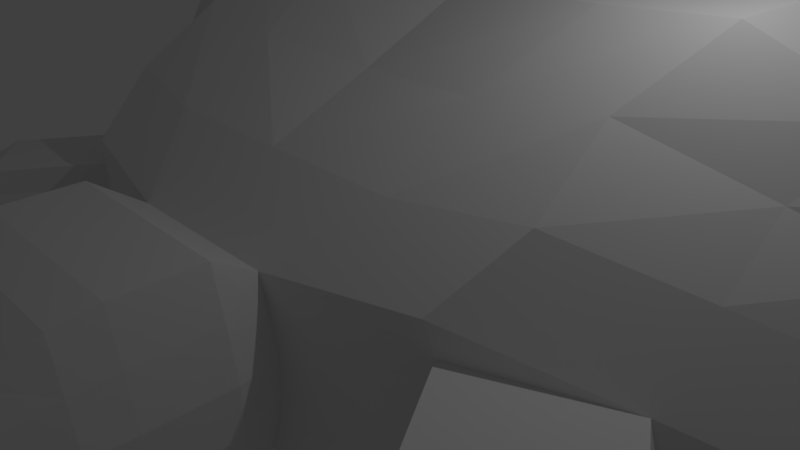 # Source: turtle.blend  (saved by Blender 2.79.0; exported with 4.5.12 LTS)
import bpy
from mathutils import Matrix  # noqa: F401  (used for matrix-valued properties, if any)

bpy.ops.wm.read_factory_settings(use_empty=True)
scene = bpy.context.scene
scene.name = 'Scene'

# ---- collections
col_collection_1 = bpy.data.collections.new('Collection 1'); scene.collection.children.link(col_collection_1)

# ---- world
world_world = bpy.data.worlds.new('World'); scene.world = world_world
world_world.color = (0.05088, 0.05088, 0.05088)
world_world.use_sun_shadow = False
world_world.sun_shadow_jitter_overblur = 0.0
world_world.cycles.sampling_method = 'MANUAL'

# ---- cameras
cam_camera = bpy.data.cameras.new('Camera')
cam_camera.clip_end = 100.0
cam_camera.lens = 35.0
cam_camera.sensor_width = 32.0
cam_camera.sensor_height = 18.0
cam_camera.ortho_scale = 7.314
cam_camera.dof.focus_distance = 0.0
cam_camera.dof.aperture_fstop = 128.0

# ---- lights
light_lamp = bpy.data.lights.new('Lamp', 'POINT')
light_lamp.transmission_factor = 0.0
light_lamp.cutoff_distance = 30.0
light_lamp.energy = 100.0
light_lamp.shadow_buffer_clip_start = 1.001
light_lamp.shadow_soft_size = 0.1
light_lamp.shadow_maximum_resolution = 0.006
light_lamp.use_absolute_resolution = True

# ---- meshes
me_cube_001 = bpy.data.meshes.new('Cube.001')
me_cube_001.from_pydata([(0.7228, -6.907, -0.4624), (0.7228, -6.907, 0.4624), (1.0, -5.7, -1.0), (1.0, -5.7, 1.0), (0.0, -5.7, -1.0), (0.0, -5.7, 1.0), (0.0, -6.907, -0.4624), (0.0, -6.907, 0.4624), (0.0, -6.907, -0.2774), (0.0, -6.907, -0.09248), (0.0, -6.907, 0.09248), (0.0, -6.907, 0.2774), (0.8703, -6.907, -0.2774), (1.012, -6.907, -0.09248), (1.012, -6.907, 0.09248), (0.8703, -6.907, 0.2774), (1.173, -5.7, -0.6), (1.315, -5.7, -0.2), (1.315, -5.7, 0.2), (1.173, -5.7, 0.6), (0.0, -2.391, -1.118), (0.0, -2.391, 1.118), (1.086, -2.391, -1.118), (1.086, -2.391, 1.118), (1.248, -2.997, 1.523), (0.0, -2.997, 1.523), (0.0, -2.997, -1.523), (1.248, -2.997, -1.523), (1.248, -3.455, -1.523), (1.248, -3.455, 1.523), (0.0, -3.455, -1.523), (0.0, -3.455, 1.523), (0.0, -4.028, -1.523), (1.248, -4.028, -1.523), (1.248, -4.028, 1.523), (0.0, -4.028, 1.523), (1.211, -4.538, 1.442), (1.211, -4.538, -1.442), (0.0, -4.538, -1.442), (0.0, -4.538, 1.442), (0.0, -5.224, -1.166), (1.083, -5.224, -1.166), (1.083, -5.224, 1.166), (0.0, -5.224, 1.166), (1.421, -2.997, 0.9136), (1.562, -2.997, 0.3045), (1.562, -2.997, -0.3045), (1.421, -2.997, -0.9136), (1.385, -4.538, 0.8653), (1.526, -4.538, 0.2884), (1.526, -4.538, -0.2884), (1.385, -4.538, -0.8653), (1.256, -5.224, 0.6993), (1.397, -5.224, 0.2331), (1.397, -5.224, -0.2331), (1.256, -5.224, -0.6993), (1.236, -2.391, 0.6706), (1.358, -2.391, 0.2235), (1.358, -2.391, -0.2235), (1.236, -2.391, -0.6706), (2.738, -1.105, -0.282), (2.969, -1.996, -0.6689), (3.088, -1.946, -0.282), (2.969, -1.996, 1.265), (1.421, -3.455, 0.9136), (1.562, -3.455, 0.3045), (1.562, -3.455, -0.3045), (1.421, -3.455, -0.9136), (1.421, -4.028, 0.9136), (1.562, -4.028, 0.3045), (1.562, -4.028, -0.3045), (1.421, -4.028, -0.9136), (0.0, -1.338, 1.118), (1.086, -1.338, 1.118), (1.236, -1.338, -0.6706), (1.086, -1.338, -1.118), (0.0, -1.338, -1.118), (0.0, -1.338, -0.6706), (1.236, -1.338, 0.6706), (1.358, -1.338, 0.2235), (1.358, -1.338, -0.2235), (0.0, -1.338, 0.6706), (0.0, -1.338, 0.2235), (0.0, -1.338, -0.2235), (3.088, -1.946, 0.8786), (3.186, -1.905, 0.4917), (3.186, -1.905, 0.1049), (2.835, -1.064, 0.4917), (2.618, -1.155, -0.6689), (2.618, -1.155, 1.265), (2.738, -1.105, 0.8786), (2.835, -1.064, 0.1049), (4.666, -0.9574, -0.3629), (5.939, 0.6284, -0.8947), (4.592, -0.1939, -0.3629), (4.666, -0.9574, 0.6142), (4.755, -0.9487, 0.2885), (4.755, -0.9487, -0.03722), (4.68, -0.1852, 0.2885), (6.014, -0.1351, -0.8947), (4.592, -0.1939, 0.6142), (4.68, -0.1852, -0.03722), (5.416, -2.231, 0.3388), (3.96, -3.159, 0.4936), (3.863, -3.2, 0.8804), (3.96, -3.159, 0.1067), (3.863, -3.2, -0.2801), (5.416, -2.231, 0.01305), (5.441, -2.211, 0.6161), (5.441, -2.211, -0.3611), (6.286, -2.544, -1.438), (5.253, -4.834, -0.1557), (5.186, -4.917, -0.9018), (6.286, -2.544, -1.764), (6.311, -2.51, -1.085), (6.311, -2.51, -2.062), (8.115, -5.232, -1.874), (5.186, -4.917, -0.515), (5.253, -4.834, -1.316), (7.96, -5.163, -2.152), (8.193, -5.316, -1.557), (7.726, -5.109, -2.39), (8.964, -4.826, -1.918), (8.887, -4.742, -2.235), (8.731, -4.673, -2.513), (8.497, -4.62, -2.751), (10.03, -3.542, -2.414), (6.459, -1.4, -1.379), (9.609, -3.408, -2.975), (6.381, -1.453, -2.063), (6.459, -1.4, -1.734), (9.863, -3.467, -2.716), (10.12, -3.633, -2.068), (6.381, -1.453, -0.9982), (11.52, -1.963, -2.884), (7.135, 1.276, -2.039), (11.15, -2.007, -3.499), (7.119, 1.012, -2.676), (7.168, 1.165, -2.374), (11.38, -1.985, -3.21), (11.57, -1.943, -2.52), (7.021, 1.344, -1.67), (10.9, 0.7975, -3.009), (8.465, 7.109, -4.122), (10.54, 0.7533, -3.624), (8.45, 6.846, -4.76), (8.498, 6.998, -4.458), (10.76, 0.7759, -3.335), (10.95, 0.818, -2.645), (8.351, 7.177, -3.754), (6.102, -0.1264, -0.2433), (6.102, -0.1264, -0.569), (6.028, 0.6371, -0.2433), (5.939, 0.6284, 0.08246), (6.014, -0.1351, 0.08246), (6.028, 0.6371, -0.569), (0.0, -1.369, 1.842), (1.836, -1.369, 1.842), (3.372, -1.046, 1.963), (0.0, -0.5098, 1.842), (1.836, -0.5098, 1.842), (3.086, -0.3603, 1.963), (5.795, 1.094, 0.9978), (5.856, 0.4714, 0.9978), (4.696, 0.4235, 1.432), (4.757, -0.1994, 1.432), (0.0, 0.02399, 2.449), (1.737, -0.145, 2.544), (3.291, 0.05073, 2.688), (0.0, 0.8668, 2.307), (1.822, 0.6978, 2.402), (3.075, 0.7502, 2.56), (5.948, 1.765, 1.508), (5.947, 1.148, 1.614), (4.773, 1.281, 1.99), (4.771, 0.6644, 2.096), (0.0, 1.669, 3.2), (2.188, 1.312, 3.34), (3.757, 1.357, 3.445), (0.0, 2.454, 2.873), (2.364, 2.087, 3.014), (3.618, 2.03, 3.163), (6.565, 2.452, 1.926), (6.496, 1.878, 2.168), (5.352, 2.224, 2.498), (5.284, 1.651, 2.739), (0.0, 3.491, 3.436), (2.787, 3.134, 3.577), (4.357, 3.179, 3.682), (0.0, 4.276, 3.11), (2.964, 3.909, 3.25), (4.218, 3.852, 3.399), (5.952, 4.046, 2.734), (5.884, 3.473, 2.976)], [], [(19, 18, 53, 52), (19, 3, 1, 15), (4, 2, 0, 6), (3, 5, 7, 1), (15, 1, 7, 11), (18, 17, 54, 53), (17, 16, 55, 54), (36, 48, 68, 34), (54, 55, 51, 50), (52, 53, 49, 48), (27, 26, 20, 22), (22, 20, 76, 75), (28, 30, 26, 27), (71, 33, 28, 67), (31, 29, 24, 25), (39, 36, 34, 35), (3, 19, 52, 42), (53, 54, 50, 49), (42, 52, 48, 36), (47, 27, 22, 59), (67, 28, 27, 47), (25, 24, 23, 21), (35, 34, 29, 31), (51, 37, 33, 71), (33, 32, 30, 28), (41, 40, 38, 37), (43, 42, 36, 39), (37, 38, 32, 33), (2, 4, 40, 41), (16, 2, 41, 55), (55, 41, 37, 51), (5, 3, 42, 43), (48, 49, 69, 68), (49, 50, 70, 69), (50, 51, 71, 70), (29, 64, 44, 24), (64, 65, 45, 44), (65, 66, 46, 45), (66, 67, 47, 46), (24, 44, 56, 23), (44, 45, 57, 56), (45, 46, 58, 57), (46, 47, 59, 58), (34, 68, 64, 29), (68, 69, 65, 64), (69, 70, 66, 65), (70, 71, 67, 66), (154, 153, 162, 163), (56, 57, 85, 84), (21, 23, 157, 156), (80, 79, 87, 91), (0, 12, 8, 6), (12, 13, 9, 8), (13, 14, 10, 9), (14, 15, 11, 10), (2, 16, 12, 0), (16, 17, 13, 12), (17, 18, 14, 13), (18, 19, 15, 14), (77, 74, 75, 76), (72, 73, 78, 81), (81, 78, 79, 82), (82, 79, 80, 83), (83, 80, 74, 77), (23, 56, 84, 63), (58, 59, 62, 86), (60, 91, 101, 94), (73, 72, 159, 160), (88, 60, 94), (92, 97, 107, 109), (91, 87, 98, 101), (74, 80, 91, 60), (78, 73, 89, 90), (75, 74, 60, 88), (57, 58, 86, 85), (79, 78, 90, 87), (59, 22, 61, 62), (22, 75, 88, 61), (94, 101, 155, 93), (97, 92, 99, 151), (98, 100, 153, 152), (154, 150, 152, 153), (62, 92, 109, 106), (90, 89, 100), (63, 84, 95), (87, 90, 100, 98), (95, 84, 104, 108), (62, 61, 92), (61, 88, 94, 92), (102, 108, 114, 110), (109, 107, 113, 115), (108, 104, 111, 114), (86, 62, 106, 105), (96, 95, 108, 102), (84, 85, 103, 104), (97, 96, 102, 107), (85, 86, 105, 103), (114, 111, 120), (113, 110, 127, 130), (105, 106, 118, 112), (104, 103, 117, 111), (106, 109, 115, 118), (107, 102, 110, 113), (103, 105, 112, 117), (117, 112, 119, 116), (112, 118, 121, 119), (111, 117, 116, 120), (121, 115, 125), (114, 122, 132, 133), (123, 124, 131, 126), (118, 115, 121), (116, 119, 124, 123), (114, 120, 122), (119, 121, 125, 124), (120, 116, 123, 122), (126, 131, 139, 134), (129, 130, 138, 137), (127, 133, 141, 135), (125, 115, 129, 128), (110, 114, 133, 127), (122, 123, 126, 132), (124, 125, 128, 131), (115, 113, 130, 129), (139, 136, 144, 147), (140, 134, 142, 148), (138, 135, 143, 146), (133, 132, 140, 141), (128, 129, 137, 136), (130, 127, 135, 138), (132, 126, 134, 140), (131, 128, 136, 139), (146, 143, 142, 147), (143, 149, 148, 142), (145, 146, 147, 144), (135, 141, 149, 143), (137, 138, 146, 145), (134, 139, 147, 142), (141, 140, 148, 149), (136, 137, 145, 144), (151, 99, 93, 155), (150, 151, 155, 152), (92, 94, 93, 99), (95, 96, 150, 154), (95, 154, 163, 165), (96, 97, 151, 150), (101, 98, 152, 155), (164, 161, 171, 174), (160, 159, 169, 170), (163, 162, 172, 173), (156, 157, 167, 166), (153, 100, 164, 162), (89, 73, 160, 161), (63, 95, 165, 158), (23, 63, 158, 157), (100, 89, 161, 164), (175, 173, 183, 185), (167, 168, 178, 177), (174, 171, 181, 184), (170, 169, 179, 180), (157, 158, 168, 167), (165, 163, 173, 175), (162, 164, 174, 172), (161, 160, 170, 171), (158, 165, 175, 168), (185, 184, 192, 193), (178, 185, 193, 188), (177, 178, 188, 187), (184, 185, 183, 182), (172, 174, 184, 182), (171, 170, 180, 181), (168, 175, 185, 178), (166, 167, 177, 176), (173, 172, 182, 183), (186, 187, 190, 189), (190, 187, 188, 191), (191, 188, 193, 192), (181, 180, 190, 191), (180, 179, 189, 190), (184, 181, 191, 192), (176, 177, 187, 186)])
me_cube_001.use_remesh_preserve_volume = False
me_cube_001.use_remesh_preserve_attributes = False
me_cube_001.use_mirror_vertex_groups = False
me_cube_001.update()

# ---- objects
ob_cube = bpy.data.objects.new('Cube', me_cube_001)
ob_lamp = bpy.data.objects.new('Lamp', light_lamp)
ob_camera = bpy.data.objects.new('Camera', cam_camera)

# ---- transforms, parenting, visibility, modifiers, constraints
ob_cube.location = (0.0, 0.0, 0.0)
ob_cube.lineart.crease_threshold = 0.0
_m = ob_cube.modifiers.new('Mirror', 'MIRROR')
_m.use_clip = True
ob_lamp.location = (4.076, 1.005, 5.904)
ob_lamp.rotation_euler = (0.6503, 0.05522, 1.866)
ob_lamp.lock_rotations_4d = False
ob_lamp.empty_display_type = 'ARROWS'
ob_lamp.color = (0.0, 0.0, 0.0, 0.0)
ob_lamp.lineart.crease_threshold = 0.0
ob_camera.location = (7.481, -6.508, 5.344)
ob_camera.rotation_euler = (1.109, 0.0, 0.8149)
ob_camera.lock_rotations_4d = False
ob_camera.empty_display_type = 'ARROWS'
ob_camera.color = (0.0, 0.0, 0.0, 0.0)
ob_camera.display_type = 'WIRE'
ob_camera.lineart.crease_threshold = 0.0

# ---- collection membership
col_collection_1.objects.link(ob_cube)
col_collection_1.objects.link(ob_lamp)
col_collection_1.objects.link(ob_camera)

# ---- scene / render settings (as saved in the file)
scene.camera = ob_camera
scene.frame_start = 1; scene.frame_end = 250; scene.frame_set(1)
scene.render.engine = 'BLENDER_EEVEE_NEXT'
scene.render.resolution_percentage = 50
scene.render.dither_intensity = 0.0
scene.cycles.use_denoising = False
scene.cycles.samples = 128
scene.cycles.sampling_pattern = 'TABULATED_SOBOL'
scene.cycles.use_adaptive_sampling = False
scene.cycles.use_light_tree = False
scene.cycles.blur_glossy = 0.0
scene.cycles.sample_clamp_indirect = 0.0
scene.view_settings.view_transform = 'Standard'
bpy.context.view_layer.update()
